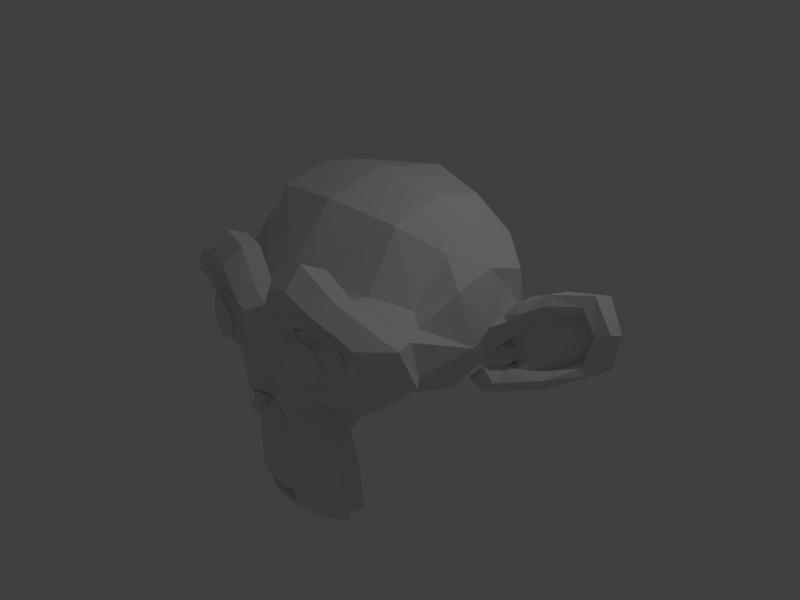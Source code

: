 # Source: test_scene.blend  (saved by Blender 2.72.0; exported with 4.5.12 LTS)
import bpy
from mathutils import Matrix  # noqa: F401  (used for matrix-valued properties, if any)

bpy.ops.wm.read_factory_settings(use_empty=True)
scene = bpy.context.scene
scene.name = 'Scene'

# ---- collections
col_collection_1 = bpy.data.collections.new('Collection 1'); scene.collection.children.link(col_collection_1)

# ---- world
world_world = bpy.data.worlds.new('World'); scene.world = world_world
world_world.color = (0.05088, 0.05088, 0.05088)
world_world.use_sun_shadow = False
world_world.sun_shadow_jitter_overblur = 0.0
world_world.cycles.sampling_method = 'MANUAL'
world_world.cycles.sample_map_resolution = 256

# ---- cameras
cam_camera = bpy.data.cameras.new('Camera')
cam_camera.clip_end = 100.0
cam_camera.lens = 35.0
cam_camera.sensor_width = 32.0
cam_camera.sensor_height = 18.0
cam_camera.ortho_scale = 7.314
cam_camera.dof.focus_distance = 0.0
cam_camera.dof.aperture_fstop = 128.0

# ---- lights
light_lamp = bpy.data.lights.new('Lamp', 'POINT')
light_lamp.transmission_factor = 0.0
light_lamp.cutoff_distance = 30.0
light_lamp.energy = 100.0
light_lamp.shadow_buffer_clip_start = 1.001
light_lamp.shadow_soft_size = 0.1
light_lamp.shadow_maximum_resolution = 0.006
light_lamp.use_absolute_resolution = True
light_lamp.cycles.use_multiple_importance_sampling = False

# ---- meshes
me_suzanne = bpy.data.meshes.new('Suzanne')
me_suzanne.from_pydata([(0.4375, -0.7656, 0.1641), (-0.4375, -0.7656, 0.1641), (0.5, -0.6875, 0.09375), (-0.5, -0.6875, 0.09375), (0.5469, -0.5781, 0.05469), (-0.5469, -0.5781, 0.05469), (0.3516, -0.6172, -0.02344), (-0.3516, -0.6172, -0.02344), (0.3516, -0.7188, 0.03125), (-0.3516, -0.7188, 0.03125), (0.3516, -0.7812, 0.1328), (-0.3516, -0.7812, 0.1328), (0.2734, -0.7969, 0.1641), (-0.2734, -0.7969, 0.1641), (0.2031, -0.7422, 0.09375), (-0.2031, -0.7422, 0.09375), (0.1562, -0.6484, 0.05469), (-0.1562, -0.6484, 0.05469), (0.07812, -0.6562, 0.2422), (-0.07812, -0.6562, 0.2422), (0.1406, -0.7422, 0.2422), (-0.1406, -0.7422, 0.2422), (0.2422, -0.7969, 0.2422), (-0.2422, -0.7969, 0.2422), (0.2734, -0.7969, 0.3281), (-0.2734, -0.7969, 0.3281), (0.2031, -0.7422, 0.3906), (-0.2031, -0.7422, 0.3906), (0.1562, -0.6484, 0.4375), (-0.1562, -0.6484, 0.4375), (0.3516, -0.6172, 0.5156), (-0.3516, -0.6172, 0.5156), (0.3516, -0.7188, 0.4531), (-0.3516, -0.7188, 0.4531), (0.3516, -0.7812, 0.3594), (-0.3516, -0.7812, 0.3594), (0.4375, -0.7656, 0.3281), (-0.4375, -0.7656, 0.3281), (0.5, -0.6875, 0.3906), (-0.5, -0.6875, 0.3906), (0.5469, -0.5781, 0.4375), (-0.5469, -0.5781, 0.4375), (0.625, -0.5625, 0.2422), (-0.625, -0.5625, 0.2422), (0.5625, -0.6719, 0.2422), (-0.5625, -0.6719, 0.2422), (0.4688, -0.7578, 0.2422), (-0.4688, -0.7578, 0.2422), (0.4766, -0.7734, 0.2422), (-0.4766, -0.7734, 0.2422), (0.4453, -0.7812, 0.3359), (-0.4453, -0.7812, 0.3359), (0.3516, -0.8047, 0.375), (-0.3516, -0.8047, 0.375), (0.2656, -0.8203, 0.3359), (-0.2656, -0.8203, 0.3359), (0.2266, -0.8203, 0.2422), (-0.2266, -0.8203, 0.2422), (0.2656, -0.8203, 0.1562), (-0.2656, -0.8203, 0.1562), (0.3516, -0.8281, 0.2422), (-0.3516, -0.8281, 0.2422), (0.3516, -0.8047, 0.1172), (-0.3516, -0.8047, 0.1172), (0.4453, -0.7812, 0.1562), (-0.4453, -0.7812, 0.1562), (0.0, -0.7422, 0.4297), (0.0, -0.8203, 0.3516), (0.0, -0.7344, -0.6797), (0.0, -0.7812, -0.3203), (0.0, -0.7969, -0.1875), (0.0, -0.7188, -0.7734), (0.0, -0.6016, 0.4062), (0.0, -0.5703, 0.5703), (0.0, 0.5469, 0.8984), (0.0, 0.8516, 0.5625), (0.0, 0.8281, 0.07031), (0.0, 0.3516, -0.3828), (0.2031, -0.5625, -0.1875), (-0.2031, -0.5625, -0.1875), (0.3125, -0.5703, -0.4375), (-0.3125, -0.5703, -0.4375), (0.3516, -0.5703, -0.6953), (-0.3516, -0.5703, -0.6953), (0.3672, -0.5312, -0.8906), (-0.3672, -0.5312, -0.8906), (0.3281, -0.5234, -0.9453), (-0.3281, -0.5234, -0.9453), (0.1797, -0.5547, -0.9688), (-0.1797, -0.5547, -0.9688), (0.0, -0.5781, -0.9844), (0.4375, -0.5312, -0.1406), (-0.4375, -0.5312, -0.1406), (0.6328, -0.5391, -0.03906), (-0.6328, -0.5391, -0.03906), (0.8281, -0.4453, 0.1484), (-0.8281, -0.4453, 0.1484), (0.8594, -0.5938, 0.4297), (-0.8594, -0.5938, 0.4297), (0.7109, -0.625, 0.4844), (-0.7109, -0.625, 0.4844), (0.4922, -0.6875, 0.6016), (-0.4922, -0.6875, 0.6016), (0.3203, -0.7344, 0.7578), (-0.3203, -0.7344, 0.7578), (0.1562, -0.7578, 0.7188), (-0.1562, -0.7578, 0.7188), (0.0625, -0.75, 0.4922), (-0.0625, -0.75, 0.4922), (0.1641, -0.7734, 0.4141), (-0.1641, -0.7734, 0.4141), (0.125, -0.7656, 0.3047), (-0.125, -0.7656, 0.3047), (0.2031, -0.7422, 0.09375), (-0.2031, -0.7422, 0.09375), (0.375, -0.7031, 0.01562), (-0.375, -0.7031, 0.01562), (0.4922, -0.6719, 0.0625), (-0.4922, -0.6719, 0.0625), (0.625, -0.6484, 0.1875), (-0.625, -0.6484, 0.1875), (0.6406, -0.6484, 0.2969), (-0.6406, -0.6484, 0.2969), (0.6016, -0.6641, 0.375), (-0.6016, -0.6641, 0.375), (0.4297, -0.7188, 0.4375), (-0.4297, -0.7188, 0.4375), (0.25, -0.7578, 0.4688), (-0.25, -0.7578, 0.4688), (0.0, -0.7344, -0.7656), (0.1094, -0.7344, -0.7188), (-0.1094, -0.7344, -0.7188), (0.1172, -0.7109, -0.8359), (-0.1172, -0.7109, -0.8359), (0.0625, -0.6953, -0.8828), (-0.0625, -0.6953, -0.8828), (0.0, -0.6875, -0.8906), (0.0, -0.75, -0.1953), (0.0, -0.7422, -0.1406), (0.1016, -0.7422, -0.1484), (-0.1016, -0.7422, -0.1484), (0.125, -0.75, -0.2266), (-0.125, -0.75, -0.2266), (0.08594, -0.7422, -0.2891), (-0.08594, -0.7422, -0.2891), (0.3984, -0.6719, -0.04688), (-0.3984, -0.6719, -0.04688), (0.6172, -0.625, 0.05469), (-0.6172, -0.625, 0.05469), (0.7266, -0.6016, 0.2031), (-0.7266, -0.6016, 0.2031), (0.7422, -0.6562, 0.375), (-0.7422, -0.6562, 0.375), (0.6875, -0.7266, 0.4141), (-0.6875, -0.7266, 0.4141), (0.4375, -0.7969, 0.5469), (-0.4375, -0.7969, 0.5469), (0.3125, -0.8359, 0.6406), (-0.3125, -0.8359, 0.6406), (0.2031, -0.8516, 0.6172), (-0.2031, -0.8516, 0.6172), (0.1016, -0.8438, 0.4297), (-0.1016, -0.8438, 0.4297), (0.125, -0.8125, -0.1016), (-0.125, -0.8125, -0.1016), (0.2109, -0.7109, -0.4453), (-0.2109, -0.7109, -0.4453), (0.25, -0.6875, -0.7031), (-0.25, -0.6875, -0.7031), (0.2656, -0.6641, -0.8203), (-0.2656, -0.6641, -0.8203), (0.2344, -0.6328, -0.9141), (-0.2344, -0.6328, -0.9141), (0.1641, -0.6328, -0.9297), (-0.1641, -0.6328, -0.9297), (0.0, -0.6406, -0.9453), (0.0, -0.7266, 0.04688), (0.0, -0.7656, 0.2109), (0.3281, -0.7422, 0.4766), (-0.3281, -0.7422, 0.4766), (0.1641, -0.75, 0.1406), (-0.1641, -0.75, 0.1406), (0.1328, -0.7578, 0.2109), (-0.1328, -0.7578, 0.2109), (0.1172, -0.7344, -0.6875), (-0.1172, -0.7344, -0.6875), (0.07812, -0.75, -0.4453), (-0.07812, -0.75, -0.4453), (0.0, -0.75, -0.4453), (0.0, -0.7422, -0.3281), (0.09375, -0.7812, -0.2734), (-0.09375, -0.7812, -0.2734), (0.1328, -0.7969, -0.2266), (-0.1328, -0.7969, -0.2266), (0.1094, -0.7812, -0.1328), (-0.1094, -0.7812, -0.1328), (0.03906, -0.7812, -0.125), (-0.03906, -0.7812, -0.125), (0.0, -0.8281, -0.2031), (0.04688, -0.8125, -0.1484), (-0.04688, -0.8125, -0.1484), (0.09375, -0.8125, -0.1562), (-0.09375, -0.8125, -0.1562), (0.1094, -0.8281, -0.2266), (-0.1094, -0.8281, -0.2266), (0.07812, -0.8047, -0.25), (-0.07812, -0.8047, -0.25), (0.0, -0.8047, -0.2891), (0.2578, -0.5547, -0.3125), (-0.2578, -0.5547, -0.3125), (0.1641, -0.7109, -0.2422), (-0.1641, -0.7109, -0.2422), (0.1797, -0.7109, -0.3125), (-0.1797, -0.7109, -0.3125), (0.2344, -0.5547, -0.25), (-0.2344, -0.5547, -0.25), (0.0, -0.6875, -0.875), (0.04688, -0.6875, -0.8672), (-0.04688, -0.6875, -0.8672), (0.09375, -0.7109, -0.8203), (-0.09375, -0.7109, -0.8203), (0.09375, -0.7266, -0.7422), (-0.09375, -0.7266, -0.7422), (0.0, -0.6562, -0.7812), (0.09375, -0.6641, -0.75), (-0.09375, -0.6641, -0.75), (0.09375, -0.6406, -0.8125), (-0.09375, -0.6406, -0.8125), (0.04688, -0.6328, -0.8516), (-0.04688, -0.6328, -0.8516), (0.0, -0.6328, -0.8594), (0.1719, -0.7812, 0.2188), (-0.1719, -0.7812, 0.2188), (0.1875, -0.7734, 0.1562), (-0.1875, -0.7734, 0.1562), (0.3359, -0.7578, 0.4297), (-0.3359, -0.7578, 0.4297), (0.2734, -0.7734, 0.4219), (-0.2734, -0.7734, 0.4219), (0.4219, -0.7734, 0.3984), (-0.4219, -0.7734, 0.3984), (0.5625, -0.6953, 0.3516), (-0.5625, -0.6953, 0.3516), (0.5859, -0.6875, 0.2891), (-0.5859, -0.6875, 0.2891), (0.5781, -0.6797, 0.1953), (-0.5781, -0.6797, 0.1953), (0.4766, -0.7188, 0.1016), (-0.4766, -0.7188, 0.1016), (0.375, -0.7422, 0.0625), (-0.375, -0.7422, 0.0625), (0.2266, -0.7812, 0.1094), (-0.2266, -0.7812, 0.1094), (0.1797, -0.7812, 0.2969), (-0.1797, -0.7812, 0.2969), (0.2109, -0.7812, 0.375), (-0.2109, -0.7812, 0.375), (0.2344, -0.7578, 0.3594), (-0.2344, -0.7578, 0.3594), (0.1953, -0.7578, 0.2969), (-0.1953, -0.7578, 0.2969), (0.2422, -0.7578, 0.125), (-0.2422, -0.7578, 0.125), (0.375, -0.7266, 0.08594), (-0.375, -0.7266, 0.08594), (0.4609, -0.7031, 0.1172), (-0.4609, -0.7031, 0.1172), (0.5469, -0.6719, 0.2109), (-0.5469, -0.6719, 0.2109), (0.5547, -0.6719, 0.2812), (-0.5547, -0.6719, 0.2812), (0.5312, -0.6797, 0.3359), (-0.5312, -0.6797, 0.3359), (0.4141, -0.75, 0.3906), (-0.4141, -0.75, 0.3906), (0.2812, -0.7656, 0.3984), (-0.2812, -0.7656, 0.3984), (0.3359, -0.75, 0.4062), (-0.3359, -0.75, 0.4062), (0.2031, -0.75, 0.1719), (-0.2031, -0.75, 0.1719), (0.1953, -0.75, 0.2266), (-0.1953, -0.75, 0.2266), (0.1094, -0.6094, 0.4609), (-0.1094, -0.6094, 0.4609), (0.1953, -0.6172, 0.6641), (-0.1953, -0.6172, 0.6641), (0.3359, -0.5938, 0.6875), (-0.3359, -0.5938, 0.6875), (0.4844, -0.5547, 0.5547), (-0.4844, -0.5547, 0.5547), (0.6797, -0.4922, 0.4531), (-0.6797, -0.4922, 0.4531), (0.7969, -0.4609, 0.4062), (-0.7969, -0.4609, 0.4062), (0.7734, -0.375, 0.1641), (-0.7734, -0.375, 0.1641), (0.6016, -0.4141, 0.0), (-0.6016, -0.4141, 0.0), (0.4375, -0.4688, -0.09375), (-0.4375, -0.4688, -0.09375), (0.0, -0.2891, 0.8984), (0.0, 0.07812, 0.9844), (0.0, 0.6719, -0.1953), (0.0, -0.1875, -0.4609), (0.0, -0.4609, -0.9766), (0.0, -0.3438, -0.8047), (0.0, -0.3203, -0.5703), (0.0, -0.2812, -0.4844), (0.8516, -0.05469, 0.2344), (-0.8516, -0.05469, 0.2344), (0.8594, 0.04688, 0.3203), (-0.8594, 0.04688, 0.3203), (0.7734, 0.4375, 0.2656), (-0.7734, 0.4375, 0.2656), (0.4609, 0.7031, 0.4375), (-0.4609, 0.7031, 0.4375), (0.7344, -0.07031, -0.04688), (-0.7344, -0.07031, -0.04688), (0.5938, 0.1641, -0.125), (-0.5938, 0.1641, -0.125), (0.6406, 0.4297, -0.007812), (-0.6406, 0.4297, -0.007812), (0.3359, 0.6641, 0.05469), (-0.3359, 0.6641, 0.05469), (0.2344, -0.4062, -0.3516), (-0.2344, -0.4062, -0.3516), (0.1797, -0.2578, -0.4141), (-0.1797, -0.2578, -0.4141), (0.2891, -0.3828, -0.7109), (-0.2891, -0.3828, -0.7109), (0.25, -0.3906, -0.5), (-0.25, -0.3906, -0.5), (0.3281, -0.3984, -0.9141), (-0.3281, -0.3984, -0.9141), (0.1406, -0.3672, -0.7578), (-0.1406, -0.3672, -0.7578), (0.125, -0.3594, -0.5391), (-0.125, -0.3594, -0.5391), (0.1641, -0.4375, -0.9453), (-0.1641, -0.4375, -0.9453), (0.2188, -0.4297, -0.2812), (-0.2188, -0.4297, -0.2812), (0.2109, -0.4688, -0.2266), (-0.2109, -0.4688, -0.2266), (0.2031, -0.5, -0.1719), (-0.2031, -0.5, -0.1719), (0.2109, -0.1641, -0.3906), (-0.2109, -0.1641, -0.3906), (0.2969, 0.2656, -0.3125), (-0.2969, 0.2656, -0.3125), (0.3438, 0.5391, -0.1484), (-0.3438, 0.5391, -0.1484), (0.4531, 0.3828, 0.8672), (-0.4531, 0.3828, 0.8672), (0.4531, 0.07031, 0.9297), (-0.4531, 0.07031, 0.9297), (0.4531, -0.2344, 0.8516), (-0.4531, -0.2344, 0.8516), (0.4609, -0.4297, 0.5234), (-0.4609, -0.4297, 0.5234), (0.7266, -0.3359, 0.4062), (-0.7266, -0.3359, 0.4062), (0.6328, -0.2812, 0.4531), (-0.6328, -0.2812, 0.4531), (0.6406, -0.05469, 0.7031), (-0.6406, -0.05469, 0.7031), (0.7969, -0.125, 0.5625), (-0.7969, -0.125, 0.5625), (0.7969, 0.1172, 0.6172), (-0.7969, 0.1172, 0.6172), (0.6406, 0.1953, 0.75), (-0.6406, 0.1953, 0.75), (0.6406, 0.4453, 0.6797), (-0.6406, 0.4453, 0.6797), (0.7969, 0.3594, 0.5391), (-0.7969, 0.3594, 0.5391), (0.6172, 0.5859, 0.3281), (-0.6172, 0.5859, 0.3281), (0.4844, 0.5469, 0.02344), (-0.4844, 0.5469, 0.02344), (0.8203, 0.2031, 0.3281), (-0.8203, 0.2031, 0.3281), (0.4062, -0.1484, -0.1719), (-0.4062, -0.1484, -0.1719), (0.4297, 0.2109, -0.1953), (-0.4297, 0.2109, -0.1953), (0.8906, 0.2344, 0.4062), (-0.8906, 0.2344, 0.4062), (0.7734, 0.125, -0.1406), (-0.7734, 0.125, -0.1406), (1.039, 0.3281, -0.1016), (-1.039, 0.3281, -0.1016), (1.281, 0.4297, 0.05469), (-1.281, 0.4297, 0.05469), (1.352, 0.4219, 0.3203), (-1.352, 0.4219, 0.3203), (1.234, 0.4219, 0.5078), (-1.234, 0.4219, 0.5078), (1.023, 0.3125, 0.4766), (-1.023, 0.3125, 0.4766), (1.016, 0.2891, 0.4141), (-1.016, 0.2891, 0.4141), (1.188, 0.3906, 0.4375), (-1.188, 0.3906, 0.4375), (1.266, 0.4062, 0.2891), (-1.266, 0.4062, 0.2891), (1.211, 0.4062, 0.07812), (-1.211, 0.4062, 0.07812), (1.031, 0.3047, -0.03906), (-1.031, 0.3047, -0.03906), (0.8281, 0.1328, -0.07031), (-0.8281, 0.1328, -0.07031), (0.9219, 0.2188, 0.3594), (-0.9219, 0.2188, 0.3594), (0.9453, 0.2891, 0.3047), (-0.9453, 0.2891, 0.3047), (0.8828, 0.2109, -0.02344), (-0.8828, 0.2109, -0.02344), (1.039, 0.3672, 0.0), (-1.039, 0.3672, 0.0), (1.188, 0.4453, 0.09375), (-1.188, 0.4453, 0.09375), (1.234, 0.4453, 0.25), (-1.234, 0.4453, 0.25), (1.172, 0.4375, 0.3594), (-1.172, 0.4375, 0.3594), (1.023, 0.3594, 0.3438), (-1.023, 0.3594, 0.3438), (0.8438, 0.2109, 0.2891), (-0.8438, 0.2109, 0.2891), (0.8359, 0.2734, 0.1719), (-0.8359, 0.2734, 0.1719), (0.7578, 0.2734, 0.09375), (-0.7578, 0.2734, 0.09375), (0.8203, 0.2734, 0.08594), (-0.8203, 0.2734, 0.08594), (0.8438, 0.2734, 0.01562), (-0.8438, 0.2734, 0.01562), (0.8125, 0.2734, -0.01562), (-0.8125, 0.2734, -0.01562), (0.7266, 0.07031, 0.0), (-0.7266, 0.07031, 0.0), (0.7188, 0.1719, -0.02344), (-0.7188, 0.1719, -0.02344), (0.7188, 0.1875, 0.03906), (-0.7188, 0.1875, 0.03906), (0.7969, 0.2109, 0.2031), (-0.7969, 0.2109, 0.2031), (0.8906, 0.2656, 0.2422), (-0.8906, 0.2656, 0.2422), (0.8906, 0.3203, 0.2344), (-0.8906, 0.3203, 0.2344), (0.8125, 0.3203, -0.01562), (-0.8125, 0.3203, -0.01562), (0.8516, 0.3203, 0.01562), (-0.8516, 0.3203, 0.01562), (0.8281, 0.3203, 0.07812), (-0.8281, 0.3203, 0.07812), (0.7656, 0.3203, 0.09375), (-0.7656, 0.3203, 0.09375), (0.8438, 0.3203, 0.1719), (-0.8438, 0.3203, 0.1719), (1.039, 0.4141, 0.3281), (-1.039, 0.4141, 0.3281), (1.188, 0.4844, 0.3438), (-1.188, 0.4844, 0.3438), (1.258, 0.4922, 0.2422), (-1.258, 0.4922, 0.2422), (1.211, 0.4844, 0.08594), (-1.211, 0.4844, 0.08594), (1.047, 0.4219, 0.0), (-1.047, 0.4219, 0.0), (0.8828, 0.2656, -0.01562), (-0.8828, 0.2656, -0.01562), (0.9531, 0.3438, 0.2891), (-0.9531, 0.3438, 0.2891), (0.8906, 0.3281, 0.1094), (-0.8906, 0.3281, 0.1094), (0.9375, 0.3359, 0.0625), (-0.9375, 0.3359, 0.0625), (1.0, 0.3672, 0.125), (-1.0, 0.3672, 0.125), (0.9609, 0.3516, 0.1719), (-0.9609, 0.3516, 0.1719), (1.016, 0.375, 0.2344), (-1.016, 0.375, 0.2344), (1.055, 0.3828, 0.1875), (-1.055, 0.3828, 0.1875), (1.109, 0.3906, 0.2109), (-1.109, 0.3906, 0.2109), (1.086, 0.3906, 0.2734), (-1.086, 0.3906, 0.2734), (1.023, 0.4844, 0.4375), (-1.023, 0.4844, 0.4375), (1.25, 0.5469, 0.4688), (-1.25, 0.5469, 0.4688), (1.367, 0.5, 0.2969), (-1.367, 0.5, 0.2969), (1.312, 0.5312, 0.05469), (-1.312, 0.5312, 0.05469), (1.039, 0.4922, -0.08594), (-1.039, 0.4922, -0.08594), (0.7891, 0.3281, -0.125), (-0.7891, 0.3281, -0.125), (0.8594, 0.3828, 0.3828), (-0.8594, 0.3828, 0.3828)], [], [(46, 0, 2, 44), (3, 1, 47, 45), (44, 2, 4, 42), (5, 3, 45, 43), (2, 8, 6, 4), (7, 9, 3, 5), (0, 10, 8, 2), (9, 11, 1, 3), (10, 12, 14, 8), (15, 13, 11, 9), (8, 14, 16, 6), (17, 15, 9, 7), (14, 20, 18, 16), (19, 21, 15, 17), (12, 22, 20, 14), (21, 23, 13, 15), (22, 24, 26, 20), (27, 25, 23, 21), (20, 26, 28, 18), (29, 27, 21, 19), (26, 32, 30, 28), (31, 33, 27, 29), (24, 34, 32, 26), (33, 35, 25, 27), (34, 36, 38, 32), (39, 37, 35, 33), (32, 38, 40, 30), (41, 39, 33, 31), (38, 44, 42, 40), (43, 45, 39, 41), (36, 46, 44, 38), (45, 47, 37, 39), (46, 36, 50, 48), (51, 37, 47, 49), (36, 34, 52, 50), (53, 35, 37, 51), (34, 24, 54, 52), (55, 25, 35, 53), (24, 22, 56, 54), (57, 23, 25, 55), (22, 12, 58, 56), (59, 13, 23, 57), (12, 10, 62, 58), (63, 11, 13, 59), (10, 0, 64, 62), (65, 1, 11, 63), (0, 46, 48, 64), (49, 47, 1, 65), (60, 64, 48), (49, 65, 61), (62, 64, 60), (61, 65, 63), (60, 58, 62), (63, 59, 61), (60, 56, 58), (59, 57, 61), (60, 54, 56), (57, 55, 61), (60, 52, 54), (55, 53, 61), (60, 50, 52), (53, 51, 61), (60, 48, 50), (51, 49, 61), (88, 173, 175, 90), (175, 174, 89, 90), (86, 171, 173, 88), (174, 172, 87, 89), (84, 169, 171, 86), (172, 170, 85, 87), (82, 167, 169, 84), (170, 168, 83, 85), (80, 165, 167, 82), (168, 166, 81, 83), (78, 91, 145, 163), (146, 92, 79, 164), (91, 93, 147, 145), (148, 94, 92, 146), (93, 95, 149, 147), (150, 96, 94, 148), (95, 97, 151, 149), (152, 98, 96, 150), (97, 99, 153, 151), (154, 100, 98, 152), (99, 101, 155, 153), (156, 102, 100, 154), (101, 103, 157, 155), (158, 104, 102, 156), (103, 105, 159, 157), (160, 106, 104, 158), (105, 107, 161, 159), (162, 108, 106, 160), (107, 66, 67, 161), (67, 66, 108, 162), (109, 127, 159, 161), (160, 128, 110, 162), (127, 178, 157, 159), (158, 179, 128, 160), (125, 155, 157, 178), (158, 156, 126, 179), (123, 153, 155, 125), (156, 154, 124, 126), (121, 151, 153, 123), (154, 152, 122, 124), (119, 149, 151, 121), (152, 150, 120, 122), (117, 147, 149, 119), (150, 148, 118, 120), (115, 145, 147, 117), (148, 146, 116, 118), (113, 163, 145, 115), (146, 164, 114, 116), (113, 180, 176, 163), (176, 181, 114, 164), (109, 161, 67, 111), (67, 162, 110, 112), (111, 67, 177, 182), (177, 67, 112, 183), (176, 180, 182, 177), (183, 181, 176, 177), (134, 136, 175, 173), (175, 136, 135, 174), (132, 134, 173, 171), (174, 135, 133, 172), (130, 132, 171, 169), (172, 133, 131, 170), (165, 186, 184, 167), (185, 187, 166, 168), (130, 169, 167, 184), (168, 170, 131, 185), (143, 189, 188, 186), (188, 189, 144, 187), (184, 186, 188, 68), (188, 187, 185, 68), (129, 130, 184, 68), (185, 131, 129, 68), (141, 192, 190, 143), (191, 193, 142, 144), (139, 194, 192, 141), (193, 195, 140, 142), (138, 196, 194, 139), (195, 197, 138, 140), (137, 70, 196, 138), (197, 70, 137, 138), (189, 143, 190, 69), (191, 144, 189, 69), (69, 190, 205, 207), (206, 191, 69, 207), (70, 198, 199, 196), (200, 198, 70, 197), (196, 199, 201, 194), (202, 200, 197, 195), (194, 201, 203, 192), (204, 202, 195, 193), (192, 203, 205, 190), (206, 204, 193, 191), (198, 203, 201, 199), (202, 204, 198, 200), (198, 207, 205, 203), (206, 207, 198, 204), (138, 139, 163, 176), (164, 140, 138, 176), (139, 141, 210, 163), (211, 142, 140, 164), (141, 143, 212, 210), (213, 144, 142, 211), (143, 186, 165, 212), (166, 187, 144, 213), (80, 208, 212, 165), (213, 209, 81, 166), (208, 214, 210, 212), (211, 215, 209, 213), (78, 163, 210, 214), (211, 164, 79, 215), (130, 129, 71, 221), (71, 129, 131, 222), (132, 130, 221, 219), (222, 131, 133, 220), (134, 132, 219, 217), (220, 133, 135, 218), (136, 134, 217, 216), (218, 135, 136, 216), (216, 217, 228, 230), (229, 218, 216, 230), (217, 219, 226, 228), (227, 220, 218, 229), (219, 221, 224, 226), (225, 222, 220, 227), (221, 71, 223, 224), (223, 71, 222, 225), (223, 230, 228, 224), (229, 230, 223, 225), (224, 228, 226), (227, 229, 225), (182, 180, 233, 231), (234, 181, 183, 232), (111, 182, 231, 253), (232, 183, 112, 254), (109, 111, 253, 255), (254, 112, 110, 256), (180, 113, 251, 233), (252, 114, 181, 234), (113, 115, 249, 251), (250, 116, 114, 252), (115, 117, 247, 249), (248, 118, 116, 250), (117, 119, 245, 247), (246, 120, 118, 248), (119, 121, 243, 245), (244, 122, 120, 246), (121, 123, 241, 243), (242, 124, 122, 244), (123, 125, 239, 241), (240, 126, 124, 242), (125, 178, 235, 239), (236, 179, 126, 240), (178, 127, 237, 235), (238, 128, 179, 236), (127, 109, 255, 237), (256, 110, 128, 238), (237, 255, 257, 275), (258, 256, 238, 276), (235, 237, 275, 277), (276, 238, 236, 278), (239, 235, 277, 273), (278, 236, 240, 274), (241, 239, 273, 271), (274, 240, 242, 272), (243, 241, 271, 269), (272, 242, 244, 270), (245, 243, 269, 267), (270, 244, 246, 268), (247, 245, 267, 265), (268, 246, 248, 266), (249, 247, 265, 263), (266, 248, 250, 264), (251, 249, 263, 261), (264, 250, 252, 262), (233, 251, 261, 279), (262, 252, 234, 280), (255, 253, 259, 257), (260, 254, 256, 258), (253, 231, 281, 259), (282, 232, 254, 260), (231, 233, 279, 281), (280, 234, 232, 282), (66, 107, 283, 72), (284, 108, 66, 72), (107, 105, 285, 283), (286, 106, 108, 284), (105, 103, 287, 285), (288, 104, 106, 286), (103, 101, 289, 287), (290, 102, 104, 288), (101, 99, 291, 289), (292, 100, 102, 290), (99, 97, 293, 291), (294, 98, 100, 292), (97, 95, 295, 293), (296, 96, 98, 294), (95, 93, 297, 295), (298, 94, 96, 296), (93, 91, 299, 297), (300, 92, 94, 298), (307, 308, 327, 337), (328, 308, 307, 338), (306, 307, 337, 335), (338, 307, 306, 336), (305, 306, 335, 339), (336, 306, 305, 340), (88, 90, 305, 339), (305, 90, 89, 340), (86, 88, 339, 333), (340, 89, 87, 334), (84, 86, 333, 329), (334, 87, 85, 330), (82, 84, 329, 331), (330, 85, 83, 332), (329, 335, 337, 331), (338, 336, 330, 332), (329, 333, 339, 335), (340, 334, 330, 336), (325, 331, 337, 327), (338, 332, 326, 328), (80, 82, 331, 325), (332, 83, 81, 326), (208, 341, 343, 214), (344, 342, 209, 215), (80, 325, 341, 208), (342, 326, 81, 209), (78, 214, 343, 345), (344, 215, 79, 346), (78, 345, 299, 91), (300, 346, 79, 92), (76, 323, 351, 303), (352, 324, 76, 303), (303, 351, 349, 77), (350, 352, 303, 77), (77, 349, 347, 304), (348, 350, 77, 304), (304, 347, 327, 308), (328, 348, 304, 308), (325, 327, 347, 341), (348, 328, 326, 342), (295, 297, 317, 309), (318, 298, 296, 310), (75, 315, 323, 76), (324, 316, 75, 76), (301, 357, 355, 302), (356, 358, 301, 302), (302, 355, 353, 74), (354, 356, 302, 74), (74, 353, 315, 75), (316, 354, 74, 75), (291, 293, 361, 363), (362, 294, 292, 364), (363, 361, 367, 365), (368, 362, 364, 366), (365, 367, 369, 371), (370, 368, 366, 372), (371, 369, 375, 373), (376, 370, 372, 374), (313, 377, 373, 375), (374, 378, 314, 376), (315, 353, 373, 377), (374, 354, 316, 378), (353, 355, 371, 373), (372, 356, 354, 374), (355, 357, 365, 371), (366, 358, 356, 372), (357, 359, 363, 365), (364, 360, 358, 366), (289, 291, 363, 359), (364, 292, 290, 360), (73, 359, 357, 301), (358, 360, 73, 301), (283, 285, 287, 289), (288, 286, 284, 290), (283, 289, 359, 73), (360, 290, 284, 73), (72, 283, 73), (73, 284, 72), (293, 295, 309, 361), (310, 296, 294, 362), (309, 311, 367, 361), (368, 312, 310, 362), (311, 381, 369, 367), (370, 382, 312, 368), (313, 375, 369, 381), (370, 376, 314, 382), (347, 349, 385, 383), (386, 350, 348, 384), (317, 383, 385, 319), (386, 384, 318, 320), (297, 299, 383, 317), (384, 300, 298, 318), (299, 343, 341, 383), (342, 344, 300, 384), (341, 347, 383), (384, 348, 342), (299, 345, 343), (344, 346, 300), (313, 321, 379, 377), (380, 322, 314, 378), (315, 377, 379, 323), (380, 378, 316, 324), (319, 385, 379, 321), (380, 386, 320, 322), (349, 351, 379, 385), (380, 352, 350, 386), (323, 379, 351), (352, 380, 324), (399, 387, 413, 401), (414, 388, 400, 402), (399, 401, 403, 397), (404, 402, 400, 398), (397, 403, 405, 395), (406, 404, 398, 396), (395, 405, 407, 393), (408, 406, 396, 394), (393, 407, 409, 391), (410, 408, 394, 392), (391, 409, 411, 389), (412, 410, 392, 390), (409, 419, 417, 411), (418, 420, 410, 412), (407, 421, 419, 409), (420, 422, 408, 410), (405, 423, 421, 407), (422, 424, 406, 408), (403, 425, 423, 405), (424, 426, 404, 406), (401, 427, 425, 403), (426, 428, 402, 404), (401, 413, 415, 427), (416, 414, 402, 428), (317, 319, 443, 441), (444, 320, 318, 442), (319, 389, 411, 443), (412, 390, 320, 444), (309, 317, 441, 311), (442, 318, 310, 312), (381, 429, 413, 387), (414, 430, 382, 388), (411, 417, 439, 443), (440, 418, 412, 444), (437, 445, 443, 439), (444, 446, 438, 440), (433, 445, 437, 435), (438, 446, 434, 436), (431, 447, 445, 433), (446, 448, 432, 434), (429, 447, 431, 449), (432, 448, 430, 450), (413, 429, 449, 415), (450, 430, 414, 416), (311, 447, 429, 381), (430, 448, 312, 382), (311, 441, 445, 447), (446, 442, 312, 448), (441, 443, 445), (446, 444, 442), (415, 449, 451, 475), (452, 450, 416, 476), (449, 431, 461, 451), (462, 432, 450, 452), (431, 433, 459, 461), (460, 434, 432, 462), (433, 435, 457, 459), (458, 436, 434, 460), (435, 437, 455, 457), (456, 438, 436, 458), (437, 439, 453, 455), (454, 440, 438, 456), (439, 417, 473, 453), (474, 418, 440, 454), (427, 415, 475, 463), (476, 416, 428, 464), (425, 427, 463, 465), (464, 428, 426, 466), (423, 425, 465, 467), (466, 426, 424, 468), (421, 423, 467, 469), (468, 424, 422, 470), (419, 421, 469, 471), (470, 422, 420, 472), (417, 419, 471, 473), (472, 420, 418, 474), (457, 455, 479, 477), (480, 456, 458, 478), (477, 479, 481, 483), (482, 480, 478, 484), (483, 481, 487, 485), (488, 482, 484, 486), (485, 487, 489, 491), (490, 488, 486, 492), (463, 475, 485, 491), (486, 476, 464, 492), (451, 483, 485, 475), (486, 484, 452, 476), (451, 461, 477, 483), (478, 462, 452, 484), (457, 477, 461, 459), (462, 478, 458, 460), (453, 473, 479, 455), (480, 474, 454, 456), (471, 481, 479, 473), (480, 482, 472, 474), (469, 487, 481, 471), (482, 488, 470, 472), (467, 489, 487, 469), (488, 490, 468, 470), (465, 491, 489, 467), (490, 492, 466, 468), (463, 491, 465), (466, 492, 464), (391, 389, 503, 501), (504, 390, 392, 502), (393, 391, 501, 499), (502, 392, 394, 500), (395, 393, 499, 497), (500, 394, 396, 498), (397, 395, 497, 495), (498, 396, 398, 496), (399, 397, 495, 493), (496, 398, 400, 494), (387, 399, 493, 505), (494, 400, 388, 506), (493, 501, 503, 505), (504, 502, 494, 506), (493, 495, 499, 501), (500, 496, 494, 502), (495, 497, 499), (500, 498, 496), (313, 381, 387, 505), (388, 382, 314, 506), (313, 505, 503, 321), (504, 506, 314, 322), (319, 321, 503, 389), (504, 322, 320, 390)])
me_suzanne.use_remesh_preserve_volume = False
me_suzanne.use_remesh_preserve_attributes = False
me_suzanne.use_mirror_vertex_groups = False
me_suzanne.update()

# ---- objects
ob_suzanne = bpy.data.objects.new('Suzanne', me_suzanne)
ob_lamp = bpy.data.objects.new('Lamp', light_lamp)
ob_camera = bpy.data.objects.new('Camera', cam_camera)

# ---- transforms, parenting, visibility, modifiers, constraints
ob_suzanne.location = (0.0, 0.0, 0.0)
ob_suzanne.scale = (2.156, 2.156, 2.156)
ob_suzanne.lineart.crease_threshold = 0.0
ob_lamp.location = (4.076, 1.005, 5.904)
ob_lamp.rotation_euler = (0.6503, 0.05522, 1.866)
ob_lamp.lock_rotations_4d = False
ob_lamp.empty_display_type = 'ARROWS'
ob_lamp.color = (0.0, 0.0, 0.0, 0.0)
ob_lamp.lineart.crease_threshold = 0.0
ob_camera.location = (7.481, -6.508, 5.344)
ob_camera.rotation_euler = (1.109, 0.01082, 0.8149)
ob_camera.lock_rotations_4d = False
ob_camera.empty_display_type = 'ARROWS'
ob_camera.color = (0.0, 0.0, 0.0, 0.0)
ob_camera.display_type = 'WIRE'
ob_camera.lineart.crease_threshold = 0.0

# ---- collection membership
col_collection_1.objects.link(ob_suzanne)
col_collection_1.objects.link(ob_lamp)
col_collection_1.objects.link(ob_camera)

# ---- scene / render settings (as saved in the file)
scene.camera = ob_camera
scene.frame_start = 1; scene.frame_end = 250; scene.frame_set(1)
scene.render.engine = 'BLENDER_EEVEE_NEXT'
scene.render.resolution_x = 640
scene.render.resolution_y = 480
scene.render.resolution_percentage = 50
scene.render.dither_intensity = 0.0
scene.cycles.use_denoising = False
scene.cycles.samples = 10
scene.cycles.sampling_pattern = 'TABULATED_SOBOL'
scene.cycles.light_sampling_threshold = 0.0
scene.cycles.use_adaptive_sampling = False
scene.cycles.use_light_tree = False
scene.cycles.blur_glossy = 0.0
scene.cycles.pixel_filter_type = 'GAUSSIAN'
scene.cycles.sample_clamp_indirect = 0.0
scene.view_settings.view_transform = 'Standard'
bpy.context.view_layer.update()
